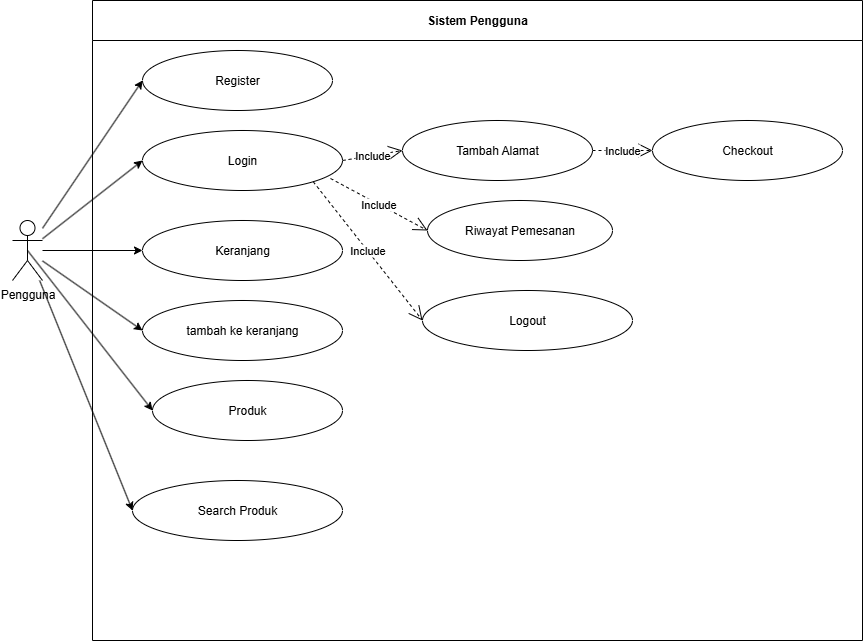

The diagram above was exported from draw.io. Its source (the exported page's mxGraphModel, read from the mxfile embedded in the PNG):
<mxGraphModel dx="1426" dy="783" grid="1" gridSize="10" guides="1" tooltips="1" connect="1" arrows="1" fold="1" page="1" pageScale="1" pageWidth="850" pageHeight="1100" math="0" shadow="0">
  <root>
    <mxCell id="0" />
    <mxCell id="1" parent="0" />
    <mxCell id="eFBH1SX-QSE-yJVw5XWc-1" value="Pengguna" style="shape=umlActor;verticalLabelPosition=bottom;verticalAlign=top;html=1;outlineConnect=0;" vertex="1" parent="1">
      <mxGeometry x="130" y="250" width="30" height="60" as="geometry" />
    </mxCell>
    <mxCell id="eFBH1SX-QSE-yJVw5XWc-2" value="Sistem Pengguna" style="swimlane;whiteSpace=wrap;html=1;startSize=40;" vertex="1" parent="1">
      <mxGeometry x="210" y="30" width="770" height="640" as="geometry" />
    </mxCell>
    <mxCell id="eFBH1SX-QSE-yJVw5XWc-3" value="Register" style="ellipse;whiteSpace=wrap;html=1;" vertex="1" parent="eFBH1SX-QSE-yJVw5XWc-2">
      <mxGeometry x="50" y="50" width="190" height="60" as="geometry" />
    </mxCell>
    <mxCell id="eFBH1SX-QSE-yJVw5XWc-4" value="Login" style="ellipse;whiteSpace=wrap;html=1;" vertex="1" parent="eFBH1SX-QSE-yJVw5XWc-2">
      <mxGeometry x="50" y="130" width="200" height="60" as="geometry" />
    </mxCell>
    <mxCell id="eFBH1SX-QSE-yJVw5XWc-5" value="Produk" style="ellipse;whiteSpace=wrap;html=1;" vertex="1" parent="eFBH1SX-QSE-yJVw5XWc-2">
      <mxGeometry x="60" y="380" width="190" height="60" as="geometry" />
    </mxCell>
    <mxCell id="eFBH1SX-QSE-yJVw5XWc-6" value="Search Produk" style="ellipse;whiteSpace=wrap;html=1;" vertex="1" parent="eFBH1SX-QSE-yJVw5XWc-2">
      <mxGeometry x="40" y="480" width="210" height="60" as="geometry" />
    </mxCell>
    <mxCell id="eFBH1SX-QSE-yJVw5XWc-7" value="Keranjang" style="ellipse;whiteSpace=wrap;html=1;" vertex="1" parent="eFBH1SX-QSE-yJVw5XWc-2">
      <mxGeometry x="50" y="220" width="200" height="60" as="geometry" />
    </mxCell>
    <mxCell id="eFBH1SX-QSE-yJVw5XWc-8" value="tambah ke keranjang" style="ellipse;whiteSpace=wrap;html=1;" vertex="1" parent="eFBH1SX-QSE-yJVw5XWc-2">
      <mxGeometry x="50" y="300" width="200" height="60" as="geometry" />
    </mxCell>
    <mxCell id="eFBH1SX-QSE-yJVw5XWc-9" value="Tambah Alamat" style="ellipse;whiteSpace=wrap;html=1;" vertex="1" parent="eFBH1SX-QSE-yJVw5XWc-2">
      <mxGeometry x="310" y="120" width="190" height="60" as="geometry" />
    </mxCell>
    <mxCell id="eFBH1SX-QSE-yJVw5XWc-10" value="Checkout" style="ellipse;whiteSpace=wrap;html=1;" vertex="1" parent="eFBH1SX-QSE-yJVw5XWc-2">
      <mxGeometry x="560" y="120" width="190" height="60" as="geometry" />
    </mxCell>
    <mxCell id="eFBH1SX-QSE-yJVw5XWc-11" value="Logout" style="ellipse;whiteSpace=wrap;html=1;" vertex="1" parent="eFBH1SX-QSE-yJVw5XWc-2">
      <mxGeometry x="330" y="290" width="210" height="60" as="geometry" />
    </mxCell>
    <mxCell id="eFBH1SX-QSE-yJVw5XWc-12" value="Riwayat Pemesanan" style="ellipse;whiteSpace=wrap;html=1;" vertex="1" parent="eFBH1SX-QSE-yJVw5XWc-2">
      <mxGeometry x="335" y="200" width="185" height="60" as="geometry" />
    </mxCell>
    <mxCell id="eFBH1SX-QSE-yJVw5XWc-13" value="Include" style="endArrow=open;endSize=12;dashed=1;html=1;rounded=0;exitX=1;exitY=0.5;exitDx=0;exitDy=0;entryX=0;entryY=0.5;entryDx=0;entryDy=0;" edge="1" parent="eFBH1SX-QSE-yJVw5XWc-2" source="eFBH1SX-QSE-yJVw5XWc-4" target="eFBH1SX-QSE-yJVw5XWc-9">
      <mxGeometry width="160" relative="1" as="geometry">
        <mxPoint x="120" y="380" as="sourcePoint" />
        <mxPoint x="280" y="380" as="targetPoint" />
      </mxGeometry>
    </mxCell>
    <mxCell id="eFBH1SX-QSE-yJVw5XWc-14" value="Include" style="endArrow=open;endSize=12;dashed=1;html=1;rounded=0;exitX=0.94;exitY=0.8;exitDx=0;exitDy=0;entryX=0;entryY=0.5;entryDx=0;entryDy=0;exitPerimeter=0;" edge="1" parent="eFBH1SX-QSE-yJVw5XWc-2" source="eFBH1SX-QSE-yJVw5XWc-4" target="eFBH1SX-QSE-yJVw5XWc-12">
      <mxGeometry width="160" relative="1" as="geometry">
        <mxPoint x="280" y="220" as="sourcePoint" />
        <mxPoint x="340" y="210" as="targetPoint" />
      </mxGeometry>
    </mxCell>
    <mxCell id="eFBH1SX-QSE-yJVw5XWc-15" value="Include" style="endArrow=open;endSize=12;dashed=1;html=1;rounded=0;exitX=1;exitY=0.5;exitDx=0;exitDy=0;entryX=0;entryY=0.5;entryDx=0;entryDy=0;" edge="1" parent="eFBH1SX-QSE-yJVw5XWc-2" source="eFBH1SX-QSE-yJVw5XWc-9" target="eFBH1SX-QSE-yJVw5XWc-10">
      <mxGeometry width="160" relative="1" as="geometry">
        <mxPoint x="300" y="270" as="sourcePoint" />
        <mxPoint x="397" y="402" as="targetPoint" />
      </mxGeometry>
    </mxCell>
    <mxCell id="eFBH1SX-QSE-yJVw5XWc-16" value="Include" style="endArrow=open;endSize=12;dashed=1;html=1;rounded=0;entryX=0;entryY=0.5;entryDx=0;entryDy=0;exitX=1;exitY=1;exitDx=0;exitDy=0;" edge="1" parent="eFBH1SX-QSE-yJVw5XWc-2" source="eFBH1SX-QSE-yJVw5XWc-4" target="eFBH1SX-QSE-yJVw5XWc-11">
      <mxGeometry width="160" relative="1" as="geometry">
        <mxPoint x="320" y="250" as="sourcePoint" />
        <mxPoint x="417" y="302" as="targetPoint" />
      </mxGeometry>
    </mxCell>
    <mxCell id="eFBH1SX-QSE-yJVw5XWc-17" value="" style="endArrow=classic;html=1;rounded=0;entryX=0;entryY=0.5;entryDx=0;entryDy=0;" edge="1" parent="1" source="eFBH1SX-QSE-yJVw5XWc-1" target="eFBH1SX-QSE-yJVw5XWc-3">
      <mxGeometry width="50" height="50" relative="1" as="geometry">
        <mxPoint x="390" y="430" as="sourcePoint" />
        <mxPoint x="440" y="380" as="targetPoint" />
      </mxGeometry>
    </mxCell>
    <mxCell id="eFBH1SX-QSE-yJVw5XWc-18" value="" style="endArrow=classic;html=1;rounded=0;entryX=0;entryY=0.5;entryDx=0;entryDy=0;" edge="1" parent="1" source="eFBH1SX-QSE-yJVw5XWc-1" target="eFBH1SX-QSE-yJVw5XWc-4">
      <mxGeometry width="50" height="50" relative="1" as="geometry">
        <mxPoint x="200" y="377" as="sourcePoint" />
        <mxPoint x="300" y="220" as="targetPoint" />
      </mxGeometry>
    </mxCell>
    <mxCell id="eFBH1SX-QSE-yJVw5XWc-19" value="" style="endArrow=classic;html=1;rounded=0;entryX=0;entryY=0.5;entryDx=0;entryDy=0;" edge="1" parent="1" source="eFBH1SX-QSE-yJVw5XWc-1" target="eFBH1SX-QSE-yJVw5XWc-7">
      <mxGeometry width="50" height="50" relative="1" as="geometry">
        <mxPoint x="190" y="317" as="sourcePoint" />
        <mxPoint x="290" y="230" as="targetPoint" />
      </mxGeometry>
    </mxCell>
    <mxCell id="eFBH1SX-QSE-yJVw5XWc-20" value="" style="endArrow=classic;html=1;rounded=0;entryX=0;entryY=0.5;entryDx=0;entryDy=0;" edge="1" parent="1" source="eFBH1SX-QSE-yJVw5XWc-1" target="eFBH1SX-QSE-yJVw5XWc-8">
      <mxGeometry width="50" height="50" relative="1" as="geometry">
        <mxPoint x="190" y="310" as="sourcePoint" />
        <mxPoint x="290" y="301" as="targetPoint" />
      </mxGeometry>
    </mxCell>
    <mxCell id="eFBH1SX-QSE-yJVw5XWc-21" value="" style="endArrow=classic;html=1;rounded=0;exitX=0.5;exitY=0.5;exitDx=0;exitDy=0;exitPerimeter=0;entryX=0;entryY=0.5;entryDx=0;entryDy=0;" edge="1" parent="1" source="eFBH1SX-QSE-yJVw5XWc-1" target="eFBH1SX-QSE-yJVw5XWc-5">
      <mxGeometry width="50" height="50" relative="1" as="geometry">
        <mxPoint x="390" y="430" as="sourcePoint" />
        <mxPoint x="440" y="380" as="targetPoint" />
      </mxGeometry>
    </mxCell>
    <mxCell id="eFBH1SX-QSE-yJVw5XWc-22" value="" style="endArrow=classic;html=1;rounded=0;entryX=0;entryY=0.5;entryDx=0;entryDy=0;" edge="1" parent="1" source="eFBH1SX-QSE-yJVw5XWc-1" target="eFBH1SX-QSE-yJVw5XWc-6">
      <mxGeometry width="50" height="50" relative="1" as="geometry">
        <mxPoint x="210" y="340" as="sourcePoint" />
        <mxPoint x="335" y="500" as="targetPoint" />
      </mxGeometry>
    </mxCell>
  </root>
</mxGraphModel>